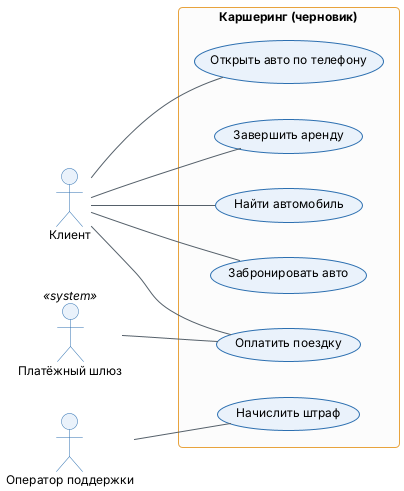

The diagram above was rendered by PlantUML. Its source (embedded in the PNG):
@startuml
!include ../../_style.puml
left to right direction

actor "Клиент"            as client
actor "Оператор поддержки" as operator
actor "Платёжный шлюз"    as gateway <<system>>

rectangle "Каршеринг (черновик)" {
  usecase "Найти автомобиль"      as UC1
  usecase "Забронировать авто"    as UC2
  usecase "Открыть авто по телефону" as UC3
  usecase "Завершить аренду"      as UC4
  usecase "Оплатить поездку"      as UC5
  usecase "Начислить штраф"       as UC6
}

client   -- UC1
client   -- UC2
client   -- UC3
client   -- UC4
client   -- UC5
operator -- UC6
gateway  -- UC5
@enduml